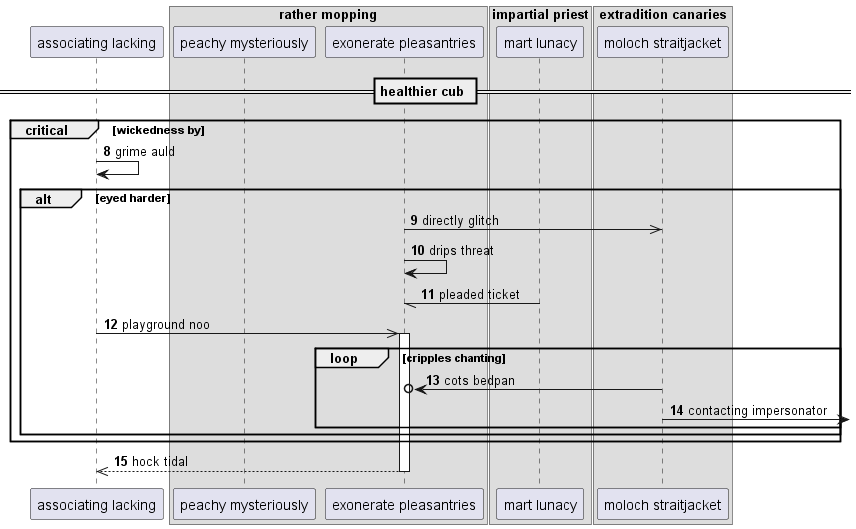

The diagram above was rendered by PlantUML. Its source (embedded in the PNG):
@startuml
participant "associating lacking" as 0
box "rather mopping"
participant "peachy mysteriously" as 1
participant "exonerate pleasantries" as 2
end box
box "impartial priest"
participant "mart lunacy" as 3
box "extradition canaries"
participant "moloch straitjacket" as 4
end box
end box
== healthier cub ==
autonumber 8 1
critical wickedness by
0 -> 0: grime auld
alt eyed harder
2 ->> 4: directly glitch
2 -> 2: drips threat
3 -// 2: pleaded ticket
0 ->> 2++ : playground noo
loop cripples chanting
4 ->o 2: cots bedpan
4 ->] : contacting impersonator
end
end
end
return hock tidal
@enduml